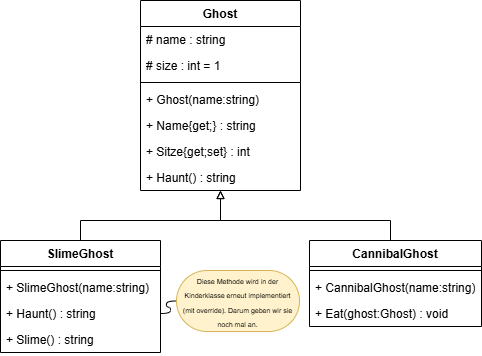

The diagram above was exported from draw.io. Its source (the exported page's mxGraphModel, read from the mxfile embedded in the PNG):
<mxGraphModel dx="1183" dy="809" grid="0" gridSize="10" guides="1" tooltips="1" connect="1" arrows="1" fold="1" page="1" pageScale="1" pageWidth="583" pageHeight="413" math="0" shadow="0">
  <root>
    <mxCell id="0" />
    <mxCell id="1" parent="0" />
    <mxCell id="GWtzWSWEJdJsUSgOCc8i-1" value="Ghost" style="swimlane;fontStyle=1;align=center;verticalAlign=top;childLayout=stackLayout;horizontal=1;startSize=26;horizontalStack=0;resizeParent=1;resizeParentMax=0;resizeLast=0;collapsible=1;marginBottom=0;whiteSpace=wrap;html=1;" parent="1" vertex="1">
      <mxGeometry x="189" y="57" width="160" height="190" as="geometry" />
    </mxCell>
    <mxCell id="GWtzWSWEJdJsUSgOCc8i-2" value="# name : string" style="text;strokeColor=none;fillColor=none;align=left;verticalAlign=top;spacingLeft=4;spacingRight=4;overflow=hidden;rotatable=0;points=[[0,0.5],[1,0.5]];portConstraint=eastwest;whiteSpace=wrap;html=1;" parent="GWtzWSWEJdJsUSgOCc8i-1" vertex="1">
      <mxGeometry y="26" width="160" height="26" as="geometry" />
    </mxCell>
    <mxCell id="GWtzWSWEJdJsUSgOCc8i-8" value="# size : int = 1" style="text;strokeColor=none;fillColor=none;align=left;verticalAlign=top;spacingLeft=4;spacingRight=4;overflow=hidden;rotatable=0;points=[[0,0.5],[1,0.5]];portConstraint=eastwest;whiteSpace=wrap;html=1;" parent="GWtzWSWEJdJsUSgOCc8i-1" vertex="1">
      <mxGeometry y="52" width="160" height="26" as="geometry" />
    </mxCell>
    <mxCell id="GWtzWSWEJdJsUSgOCc8i-3" value="" style="line;strokeWidth=1;fillColor=none;align=left;verticalAlign=middle;spacingTop=-1;spacingLeft=3;spacingRight=3;rotatable=0;labelPosition=right;points=[];portConstraint=eastwest;strokeColor=inherit;" parent="GWtzWSWEJdJsUSgOCc8i-1" vertex="1">
      <mxGeometry y="78" width="160" height="8" as="geometry" />
    </mxCell>
    <mxCell id="GWtzWSWEJdJsUSgOCc8i-4" value="+ Ghost(name:string)&lt;div&gt;&lt;br&gt;&lt;/div&gt;" style="text;strokeColor=none;fillColor=none;align=left;verticalAlign=top;spacingLeft=4;spacingRight=4;overflow=hidden;rotatable=0;points=[[0,0.5],[1,0.5]];portConstraint=eastwest;whiteSpace=wrap;html=1;" parent="GWtzWSWEJdJsUSgOCc8i-1" vertex="1">
      <mxGeometry y="86" width="160" height="26" as="geometry" />
    </mxCell>
    <mxCell id="GWtzWSWEJdJsUSgOCc8i-5" value="+ Name{get;} : string&lt;div&gt;&lt;br&gt;&lt;/div&gt;" style="text;strokeColor=none;fillColor=none;align=left;verticalAlign=top;spacingLeft=4;spacingRight=4;overflow=hidden;rotatable=0;points=[[0,0.5],[1,0.5]];portConstraint=eastwest;whiteSpace=wrap;html=1;" parent="GWtzWSWEJdJsUSgOCc8i-1" vertex="1">
      <mxGeometry y="112" width="160" height="26" as="geometry" />
    </mxCell>
    <mxCell id="GWtzWSWEJdJsUSgOCc8i-6" value="+ Sitze{get;set} : int&lt;div&gt;&lt;br&gt;&lt;/div&gt;" style="text;strokeColor=none;fillColor=none;align=left;verticalAlign=top;spacingLeft=4;spacingRight=4;overflow=hidden;rotatable=0;points=[[0,0.5],[1,0.5]];portConstraint=eastwest;whiteSpace=wrap;html=1;" parent="GWtzWSWEJdJsUSgOCc8i-1" vertex="1">
      <mxGeometry y="138" width="160" height="26" as="geometry" />
    </mxCell>
    <mxCell id="GWtzWSWEJdJsUSgOCc8i-7" value="+ Haunt() : string&lt;div&gt;&lt;br&gt;&lt;/div&gt;" style="text;strokeColor=none;fillColor=none;align=left;verticalAlign=top;spacingLeft=4;spacingRight=4;overflow=hidden;rotatable=0;points=[[0,0.5],[1,0.5]];portConstraint=eastwest;whiteSpace=wrap;html=1;" parent="GWtzWSWEJdJsUSgOCc8i-1" vertex="1">
      <mxGeometry y="164" width="160" height="26" as="geometry" />
    </mxCell>
    <mxCell id="GWtzWSWEJdJsUSgOCc8i-17" style="edgeStyle=orthogonalEdgeStyle;rounded=0;orthogonalLoop=1;jettySize=auto;html=1;exitX=0.5;exitY=0;exitDx=0;exitDy=0;endArrow=block;endFill=0;" parent="1" source="GWtzWSWEJdJsUSgOCc8i-9" target="GWtzWSWEJdJsUSgOCc8i-1" edge="1">
      <mxGeometry relative="1" as="geometry">
        <Array as="points">
          <mxPoint x="439" y="277" />
          <mxPoint x="269" y="277" />
        </Array>
      </mxGeometry>
    </mxCell>
    <mxCell id="GWtzWSWEJdJsUSgOCc8i-9" value="CannibalGhost" style="swimlane;fontStyle=1;align=center;verticalAlign=top;childLayout=stackLayout;horizontal=1;startSize=26;horizontalStack=0;resizeParent=1;resizeParentMax=0;resizeLast=0;collapsible=1;marginBottom=0;whiteSpace=wrap;html=1;" parent="1" vertex="1">
      <mxGeometry x="358" y="297" width="172" height="86" as="geometry" />
    </mxCell>
    <mxCell id="GWtzWSWEJdJsUSgOCc8i-11" value="" style="line;strokeWidth=1;fillColor=none;align=left;verticalAlign=middle;spacingTop=-1;spacingLeft=3;spacingRight=3;rotatable=0;labelPosition=right;points=[];portConstraint=eastwest;strokeColor=inherit;" parent="GWtzWSWEJdJsUSgOCc8i-9" vertex="1">
      <mxGeometry y="26" width="172" height="8" as="geometry" />
    </mxCell>
    <mxCell id="mN5RhP2xbavUrN1ldPNH-2" value="+ CannibalGhost(name:string)" style="text;strokeColor=none;fillColor=none;align=left;verticalAlign=top;spacingLeft=4;spacingRight=4;overflow=hidden;rotatable=0;points=[[0,0.5],[1,0.5]];portConstraint=eastwest;whiteSpace=wrap;html=1;" parent="GWtzWSWEJdJsUSgOCc8i-9" vertex="1">
      <mxGeometry y="34" width="172" height="26" as="geometry" />
    </mxCell>
    <mxCell id="GWtzWSWEJdJsUSgOCc8i-12" value="+ Eat(ghost:Ghost) : void" style="text;strokeColor=none;fillColor=none;align=left;verticalAlign=top;spacingLeft=4;spacingRight=4;overflow=hidden;rotatable=0;points=[[0,0.5],[1,0.5]];portConstraint=eastwest;whiteSpace=wrap;html=1;" parent="GWtzWSWEJdJsUSgOCc8i-9" vertex="1">
      <mxGeometry y="60" width="172" height="26" as="geometry" />
    </mxCell>
    <mxCell id="GWtzWSWEJdJsUSgOCc8i-16" style="edgeStyle=orthogonalEdgeStyle;rounded=0;orthogonalLoop=1;jettySize=auto;html=1;exitX=0.5;exitY=0;exitDx=0;exitDy=0;endArrow=block;endFill=0;" parent="1" source="GWtzWSWEJdJsUSgOCc8i-13" target="GWtzWSWEJdJsUSgOCc8i-1" edge="1">
      <mxGeometry relative="1" as="geometry">
        <Array as="points">
          <mxPoint x="129" y="277" />
          <mxPoint x="269" y="277" />
        </Array>
      </mxGeometry>
    </mxCell>
    <mxCell id="GWtzWSWEJdJsUSgOCc8i-13" value="SlimeGhost" style="swimlane;fontStyle=1;align=center;verticalAlign=top;childLayout=stackLayout;horizontal=1;startSize=26;horizontalStack=0;resizeParent=1;resizeParentMax=0;resizeLast=0;collapsible=1;marginBottom=0;whiteSpace=wrap;html=1;" parent="1" vertex="1">
      <mxGeometry x="49" y="297" width="160" height="112" as="geometry" />
    </mxCell>
    <mxCell id="GWtzWSWEJdJsUSgOCc8i-14" value="" style="line;strokeWidth=1;fillColor=none;align=left;verticalAlign=middle;spacingTop=-1;spacingLeft=3;spacingRight=3;rotatable=0;labelPosition=right;points=[];portConstraint=eastwest;strokeColor=inherit;" parent="GWtzWSWEJdJsUSgOCc8i-13" vertex="1">
      <mxGeometry y="26" width="160" height="8" as="geometry" />
    </mxCell>
    <mxCell id="mN5RhP2xbavUrN1ldPNH-1" value="+ SlimeGhost(name:string)" style="text;strokeColor=none;fillColor=none;align=left;verticalAlign=top;spacingLeft=4;spacingRight=4;overflow=hidden;rotatable=0;points=[[0,0.5],[1,0.5]];portConstraint=eastwest;whiteSpace=wrap;html=1;" parent="GWtzWSWEJdJsUSgOCc8i-13" vertex="1">
      <mxGeometry y="34" width="160" height="26" as="geometry" />
    </mxCell>
    <mxCell id="GWtzWSWEJdJsUSgOCc8i-15" value="+ Haunt() : string" style="text;strokeColor=none;fillColor=none;align=left;verticalAlign=top;spacingLeft=4;spacingRight=4;overflow=hidden;rotatable=0;points=[[0,0.5],[1,0.5]];portConstraint=eastwest;whiteSpace=wrap;html=1;" parent="GWtzWSWEJdJsUSgOCc8i-13" vertex="1">
      <mxGeometry y="60" width="160" height="26" as="geometry" />
    </mxCell>
    <mxCell id="BQ4qi6R3IoRWRgnJyrVa-2" value="+ Slime() : string" style="text;strokeColor=none;fillColor=none;align=left;verticalAlign=top;spacingLeft=4;spacingRight=4;overflow=hidden;rotatable=0;points=[[0,0.5],[1,0.5]];portConstraint=eastwest;whiteSpace=wrap;html=1;" vertex="1" parent="GWtzWSWEJdJsUSgOCc8i-13">
      <mxGeometry y="86" width="160" height="26" as="geometry" />
    </mxCell>
    <mxCell id="BQ4qi6R3IoRWRgnJyrVa-3" value="&lt;font style=&quot;font-size: 7px;&quot;&gt;Diese Methode wird in der Kinderklasse erneut implementiert (mit override). Darum geben wir sie noch mal an.&lt;/font&gt;" style="whiteSpace=wrap;html=1;rounded=1;arcSize=50;align=center;verticalAlign=middle;strokeWidth=1;autosize=1;spacing=4;treeFolding=1;treeMoving=1;newEdgeStyle={&quot;edgeStyle&quot;:&quot;entityRelationEdgeStyle&quot;,&quot;startArrow&quot;:&quot;none&quot;,&quot;endArrow&quot;:&quot;none&quot;,&quot;segment&quot;:10,&quot;curved&quot;:1,&quot;sourcePerimeterSpacing&quot;:0,&quot;targetPerimeterSpacing&quot;:0};fillColor=#fff2cc;strokeColor=#d6b656;" vertex="1" parent="1">
      <mxGeometry x="225" y="327" width="123" height="61" as="geometry" />
    </mxCell>
    <mxCell id="BQ4qi6R3IoRWRgnJyrVa-4" value="" style="edgeStyle=entityRelationEdgeStyle;startArrow=none;endArrow=none;segment=10;curved=1;sourcePerimeterSpacing=0;targetPerimeterSpacing=0;rounded=0;" edge="1" target="BQ4qi6R3IoRWRgnJyrVa-3" parent="1" source="GWtzWSWEJdJsUSgOCc8i-15">
      <mxGeometry relative="1" as="geometry">
        <mxPoint x="191" y="437" as="sourcePoint" />
      </mxGeometry>
    </mxCell>
  </root>
</mxGraphModel>